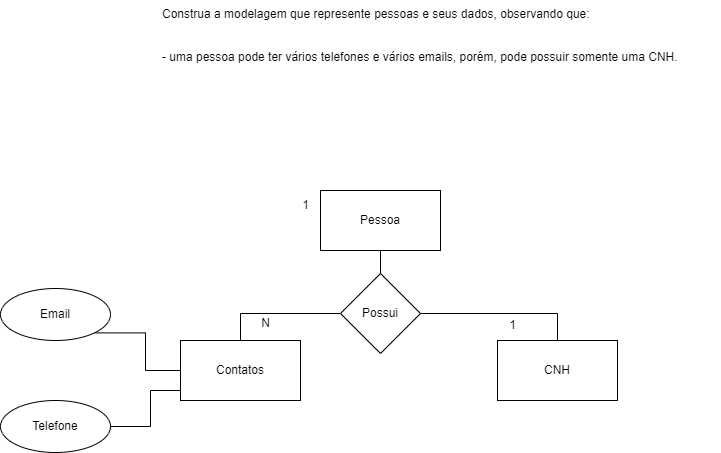

The diagram above was exported from draw.io. Its source (the exported page's mxGraphModel, read from the mxfile embedded in the PNG):
<mxGraphModel dx="1050" dy="517" grid="1" gridSize="10" guides="1" tooltips="1" connect="1" arrows="1" fold="1" page="1" pageScale="1" pageWidth="827" pageHeight="1169" math="0" shadow="0">
  <root>
    <mxCell id="0" />
    <mxCell id="1" parent="0" />
    <mxCell id="4hmXP6EFvhWDqnutowNS-1" value="Construa a modelagem que represente pessoas e seus dados, observando que:&#10;&#10;&#10;- uma pessoa pode ter vários telefones e vários emails, porém, pode possuir somente uma CNH." style="text;whiteSpace=wrap;" vertex="1" parent="1">
      <mxGeometry x="370" y="80" width="560" height="80" as="geometry" />
    </mxCell>
    <mxCell id="4hmXP6EFvhWDqnutowNS-17" value="" style="edgeStyle=orthogonalEdgeStyle;rounded=0;orthogonalLoop=1;jettySize=auto;html=1;endArrow=none;endFill=0;" edge="1" parent="1" source="4hmXP6EFvhWDqnutowNS-2" target="4hmXP6EFvhWDqnutowNS-11">
      <mxGeometry relative="1" as="geometry" />
    </mxCell>
    <mxCell id="4hmXP6EFvhWDqnutowNS-2" value="Pessoa" style="rounded=0;whiteSpace=wrap;html=1;" vertex="1" parent="1">
      <mxGeometry x="530" y="270" width="120" height="60" as="geometry" />
    </mxCell>
    <mxCell id="4hmXP6EFvhWDqnutowNS-24" style="edgeStyle=orthogonalEdgeStyle;rounded=0;orthogonalLoop=1;jettySize=auto;html=1;endArrow=none;endFill=0;" edge="1" parent="1" source="4hmXP6EFvhWDqnutowNS-3" target="4hmXP6EFvhWDqnutowNS-21">
      <mxGeometry relative="1" as="geometry">
        <Array as="points">
          <mxPoint x="360" y="470" />
          <mxPoint x="360" y="506" />
        </Array>
      </mxGeometry>
    </mxCell>
    <mxCell id="4hmXP6EFvhWDqnutowNS-3" value="Contatos" style="rounded=0;whiteSpace=wrap;html=1;" vertex="1" parent="1">
      <mxGeometry x="390" y="420" width="120" height="60" as="geometry" />
    </mxCell>
    <mxCell id="4hmXP6EFvhWDqnutowNS-7" value="1" style="text;html=1;align=center;verticalAlign=middle;resizable=0;points=[];autosize=1;strokeColor=none;fillColor=none;" vertex="1" parent="1">
      <mxGeometry x="500" y="270" width="30" height="30" as="geometry" />
    </mxCell>
    <mxCell id="4hmXP6EFvhWDqnutowNS-9" value="N" style="text;html=1;align=center;verticalAlign=middle;resizable=0;points=[];autosize=1;strokeColor=none;fillColor=none;" vertex="1" parent="1">
      <mxGeometry x="460" y="388" width="30" height="30" as="geometry" />
    </mxCell>
    <mxCell id="4hmXP6EFvhWDqnutowNS-16" style="edgeStyle=orthogonalEdgeStyle;rounded=0;orthogonalLoop=1;jettySize=auto;html=1;entryX=0.5;entryY=0;entryDx=0;entryDy=0;endArrow=none;endFill=0;" edge="1" parent="1" source="4hmXP6EFvhWDqnutowNS-11" target="4hmXP6EFvhWDqnutowNS-3">
      <mxGeometry relative="1" as="geometry">
        <mxPoint x="440" y="393" as="targetPoint" />
      </mxGeometry>
    </mxCell>
    <mxCell id="4hmXP6EFvhWDqnutowNS-19" style="edgeStyle=orthogonalEdgeStyle;rounded=0;orthogonalLoop=1;jettySize=auto;html=1;entryX=0.5;entryY=0;entryDx=0;entryDy=0;endArrow=none;endFill=0;exitX=1;exitY=0.5;exitDx=0;exitDy=0;" edge="1" parent="1" source="4hmXP6EFvhWDqnutowNS-11" target="4hmXP6EFvhWDqnutowNS-18">
      <mxGeometry relative="1" as="geometry" />
    </mxCell>
    <mxCell id="4hmXP6EFvhWDqnutowNS-11" value="Possui" style="rhombus;whiteSpace=wrap;html=1;" vertex="1" parent="1">
      <mxGeometry x="550" y="353" width="80" height="80" as="geometry" />
    </mxCell>
    <mxCell id="4hmXP6EFvhWDqnutowNS-18" value="CNH" style="rounded=0;whiteSpace=wrap;html=1;" vertex="1" parent="1">
      <mxGeometry x="707" y="420" width="120" height="60" as="geometry" />
    </mxCell>
    <mxCell id="4hmXP6EFvhWDqnutowNS-20" value="1" style="text;html=1;align=center;verticalAlign=middle;resizable=0;points=[];autosize=1;strokeColor=none;fillColor=none;" vertex="1" parent="1">
      <mxGeometry x="707" y="390" width="30" height="30" as="geometry" />
    </mxCell>
    <mxCell id="4hmXP6EFvhWDqnutowNS-21" value="Telefone" style="ellipse;whiteSpace=wrap;html=1;" vertex="1" parent="1">
      <mxGeometry x="210" y="480" width="110" height="52" as="geometry" />
    </mxCell>
    <mxCell id="4hmXP6EFvhWDqnutowNS-23" style="edgeStyle=orthogonalEdgeStyle;rounded=0;orthogonalLoop=1;jettySize=auto;html=1;exitX=1;exitY=1;exitDx=0;exitDy=0;endArrow=none;endFill=0;" edge="1" parent="1" source="4hmXP6EFvhWDqnutowNS-22" target="4hmXP6EFvhWDqnutowNS-3">
      <mxGeometry relative="1" as="geometry" />
    </mxCell>
    <mxCell id="4hmXP6EFvhWDqnutowNS-22" value="Email" style="ellipse;whiteSpace=wrap;html=1;" vertex="1" parent="1">
      <mxGeometry x="210" y="368" width="110" height="52" as="geometry" />
    </mxCell>
  </root>
</mxGraphModel>